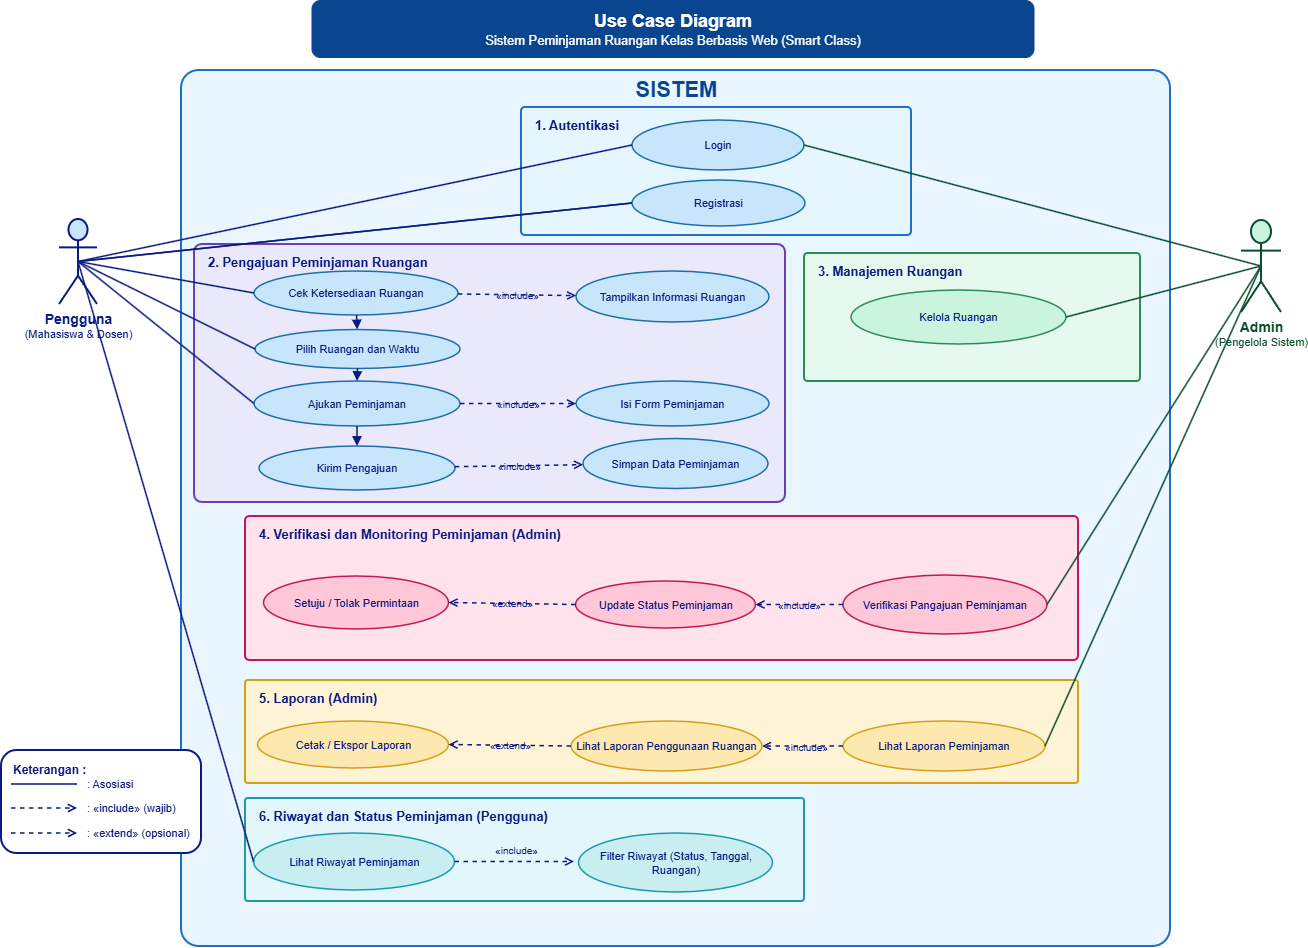

The diagram above was exported from draw.io. Its source (the exported page's mxGraphModel, read from the mxfile embedded in the PNG):
<mxGraphModel dx="1451" dy="975" grid="1" gridSize="10" guides="1" tooltips="1" connect="1" arrows="1" fold="1" page="1" pageScale="1" pageWidth="827" pageHeight="1169" background="light-dark(#ffffff, #121212)" math="0" shadow="0">
  <root>
    <mxCell id="0" />
    <mxCell id="1" parent="0" />
    <mxCell id="T75oq8DHu65DFSW_zWie-1" parent="1" style="rounded=1;html=1;whiteSpace=wrap;fillColor=#0a4590;strokeColor=#0a4590;fontColor=#ffffff;fontSize=13;" value="&lt;b style='font-size:18px'&gt;Use Case Diagram&lt;/b&gt;&lt;br&gt;Sistem Peminjaman Ruangan Kelas Berbasis Web (Smart Class)" vertex="1">
      <mxGeometry height="57" width="722" x="930.5" y="350" as="geometry" />
    </mxCell>
    <mxCell id="T75oq8DHu65DFSW_zWie-2" parent="1" style="rounded=1;arcSize=2;html=1;fillColor=#eaf6ff;strokeColor=#1e6fc8;strokeWidth=2;verticalAlign=top;fontStyle=1;fontSize=22;fontColor=#0a4590;" value="&lt;font&gt;SISTEM&lt;/font&gt;" vertex="1">
      <mxGeometry height="876" width="989" x="800" y="420" as="geometry" />
    </mxCell>
    <mxCell id="T75oq8DHu65DFSW_zWie-3" parent="1" style="rounded=1;arcSize=3;html=1;whiteSpace=wrap;fillColor=#e6f6ff;strokeColor=#1e6fc8;strokeWidth=2;verticalAlign=top;align=left;spacingLeft=12;spacingTop=4;fontStyle=1;fontSize=13;fontColor=#0a1a80;" value="1.  Autentikasi" vertex="1">
      <mxGeometry height="128" width="390" x="1140" y="457" as="geometry" />
    </mxCell>
    <mxCell id="T75oq8DHu65DFSW_zWie-4" parent="1" style="ellipse;whiteSpace=wrap;html=1;fillColor=#c7e6fc;strokeColor=#1e6fa8;strokeWidth=1.5;fontSize=11;fontColor=#0a1a80;" value="Login" vertex="1">
      <mxGeometry height="50" width="172" x="1251" y="470" as="geometry" />
    </mxCell>
    <mxCell id="T75oq8DHu65DFSW_zWie-6" parent="1" style="ellipse;whiteSpace=wrap;html=1;fillColor=#c7e6fc;strokeColor=#1e6fa8;strokeWidth=1.5;fontSize=11;fontColor=#0a1a80;" value="Registrasi" vertex="1">
      <mxGeometry height="46" width="173" x="1251" y="530" as="geometry" />
    </mxCell>
    <mxCell id="T75oq8DHu65DFSW_zWie-8" parent="1" style="rounded=1;arcSize=3;html=1;whiteSpace=wrap;fillColor=#e9e9fb;strokeColor=#6a3fb5;strokeWidth=2;verticalAlign=top;align=left;spacingLeft=12;spacingTop=4;fontStyle=1;fontSize=13;fontColor=#0a1a80;" value="2.  Pengajuan Peminjaman Ruangan" vertex="1">
      <mxGeometry height="258" width="591" x="813" y="594" as="geometry" />
    </mxCell>
    <mxCell id="T75oq8DHu65DFSW_zWie-9" parent="1" style="ellipse;whiteSpace=wrap;html=1;fillColor=#c7e6fc;strokeColor=#1e6fa8;strokeWidth=1.5;fontSize=11;fontColor=#0a1a80;" value="Cek Ketersediaan Ruangan" vertex="1">
      <mxGeometry height="44" width="204" x="873" y="621" as="geometry" />
    </mxCell>
    <mxCell id="T75oq8DHu65DFSW_zWie-10" parent="1" style="ellipse;whiteSpace=wrap;html=1;fillColor=#c7e6fc;strokeColor=#1e6fa8;strokeWidth=1.5;fontSize=11;fontColor=#0a1a80;" value="Tampilkan Informasi Ruangan" vertex="1">
      <mxGeometry height="51" width="193" x="1195" y="621" as="geometry" />
    </mxCell>
    <mxCell id="T75oq8DHu65DFSW_zWie-11" parent="1" style="ellipse;whiteSpace=wrap;html=1;fillColor=#c7e6fc;strokeColor=#1e6fa8;strokeWidth=1.5;fontSize=11;fontColor=#0a1a80;" value="Pilih Ruangan dan Waktu" vertex="1">
      <mxGeometry height="39" width="205" x="874" y="679.5" as="geometry" />
    </mxCell>
    <mxCell id="T75oq8DHu65DFSW_zWie-12" parent="1" style="ellipse;whiteSpace=wrap;html=1;fillColor=#c7e6fc;strokeColor=#1e6fa8;strokeWidth=1.5;fontSize=11;fontColor=#0a1a80;" value="Ajukan Peminjaman" vertex="1">
      <mxGeometry height="45" width="206" x="873" y="731" as="geometry" />
    </mxCell>
    <mxCell id="T75oq8DHu65DFSW_zWie-13" parent="1" style="ellipse;whiteSpace=wrap;html=1;fillColor=#c7e6fc;strokeColor=#1e6fa8;strokeWidth=1.5;fontSize=11;fontColor=#0a1a80;" value="Isi Form Peminjaman" vertex="1">
      <mxGeometry height="45" width="193" x="1195" y="731" as="geometry" />
    </mxCell>
    <mxCell id="T75oq8DHu65DFSW_zWie-14" parent="1" style="ellipse;whiteSpace=wrap;html=1;fillColor=#c7e6fc;strokeColor=#1e6fa8;strokeWidth=1.5;fontSize=11;fontColor=#0a1a80;" value="Kirim Pengajuan" vertex="1">
      <mxGeometry height="44" width="196" x="878" y="796" as="geometry" />
    </mxCell>
    <mxCell id="T75oq8DHu65DFSW_zWie-15" parent="1" style="rounded=1;arcSize=3;html=1;whiteSpace=wrap;fillColor=#e6f9ee;strokeColor=#2e8b57;strokeWidth=2;verticalAlign=top;align=left;spacingLeft=12;spacingTop=4;fontStyle=1;fontSize=13;fontColor=#0a1a80;" value="3.  Manajemen Ruangan" vertex="1">
      <mxGeometry height="128" width="336" x="1423" y="603" as="geometry" />
    </mxCell>
    <mxCell id="T75oq8DHu65DFSW_zWie-19" parent="1" style="ellipse;whiteSpace=wrap;html=1;fillColor=#c9f5df;strokeColor=#2e8b57;strokeWidth=1.5;fontSize=11;fontColor=#0a1a80;" value="Kelola Ruangan" vertex="1">
      <mxGeometry height="54" width="215" x="1470" y="640" as="geometry" />
    </mxCell>
    <mxCell id="T75oq8DHu65DFSW_zWie-20" parent="1" style="rounded=1;arcSize=3;html=1;whiteSpace=wrap;fillColor=#ffe3ec;strokeColor=#c2185b;strokeWidth=2;verticalAlign=top;align=left;spacingLeft=12;spacingTop=4;fontStyle=1;fontSize=13;fontColor=#0a1a80;" value="4.  Verifikasi dan Monitoring Peminjaman (Admin)" vertex="1">
      <mxGeometry height="144" width="833" x="864" y="866" as="geometry" />
    </mxCell>
    <mxCell id="T75oq8DHu65DFSW_zWie-21" parent="1" style="ellipse;whiteSpace=wrap;html=1;fillColor=#ffc7d8;strokeColor=#c2185b;strokeWidth=1.5;fontSize=11;fontColor=#0a1a80;" value="Verifikasi Pangajuan Peminjaman" vertex="1">
      <mxGeometry height="59" width="204" x="1462" y="925" as="geometry" />
    </mxCell>
    <mxCell id="T75oq8DHu65DFSW_zWie-22" parent="1" style="ellipse;whiteSpace=wrap;html=1;fillColor=#ffc7d8;strokeColor=#c2185b;strokeWidth=1.5;fontSize=11;fontColor=#0a1a80;" value="Update Status Peminjaman" vertex="1">
      <mxGeometry height="47" width="180" x="1194.5" y="931" as="geometry" />
    </mxCell>
    <mxCell id="T75oq8DHu65DFSW_zWie-23" parent="1" style="ellipse;whiteSpace=wrap;html=1;fillColor=#ffc7d8;strokeColor=#c2185b;strokeWidth=1.5;fontSize=11;fontColor=#0a1a80;" value="Setuju / Tolak Permintaan" vertex="1">
      <mxGeometry height="53" width="185" x="882.5" y="926" as="geometry" />
    </mxCell>
    <mxCell id="T75oq8DHu65DFSW_zWie-25" parent="1" style="rounded=1;arcSize=3;html=1;whiteSpace=wrap;fillColor=#fff3d6;strokeColor=#d4a017;strokeWidth=2;verticalAlign=top;align=left;spacingLeft=12;spacingTop=4;fontStyle=1;fontSize=13;fontColor=#0a1a80;" value="5.  Laporan (Admin)" vertex="1">
      <mxGeometry height="103" width="833" x="864" y="1030" as="geometry" />
    </mxCell>
    <mxCell id="T75oq8DHu65DFSW_zWie-26" parent="1" style="ellipse;whiteSpace=wrap;html=1;fillColor=#fde9b0;strokeColor=#d4a017;strokeWidth=1.5;fontSize=11;fontColor=#0a1a80;" value="Lihat Laporan Peminjaman" vertex="1">
      <mxGeometry height="50" width="202" x="1462" y="1071" as="geometry" />
    </mxCell>
    <mxCell id="T75oq8DHu65DFSW_zWie-27" parent="1" style="ellipse;whiteSpace=wrap;html=1;fillColor=#fde9b0;strokeColor=#d4a017;strokeWidth=1.5;fontSize=11;fontColor=#0a1a80;" value="Lihat Laporan Penggunaan Ruangan" vertex="1">
      <mxGeometry height="50" width="191" x="1190" y="1071" as="geometry" />
    </mxCell>
    <mxCell id="T75oq8DHu65DFSW_zWie-28" parent="1" style="ellipse;whiteSpace=wrap;html=1;fillColor=#fde9b0;strokeColor=#d4a017;strokeWidth=1.5;fontSize=11;fontColor=#0a1a80;" value="Cetak / Ekspor Laporan" vertex="1">
      <mxGeometry height="47" width="191" x="876.5" y="1071" as="geometry" />
    </mxCell>
    <mxCell id="T75oq8DHu65DFSW_zWie-29" parent="1" style="rounded=1;arcSize=3;html=1;whiteSpace=wrap;fillColor=#e3f6fb;strokeColor=#1b9aaa;strokeWidth=2;verticalAlign=top;align=left;spacingLeft=12;spacingTop=4;fontStyle=1;fontSize=13;fontColor=#0a1a80;" value="6.  Riwayat dan Status Peminjaman (Pengguna)" vertex="1">
      <mxGeometry height="103" width="559" x="864" y="1148" as="geometry" />
    </mxCell>
    <mxCell id="T75oq8DHu65DFSW_zWie-30" parent="1" style="ellipse;whiteSpace=wrap;html=1;fillColor=#c8eef2;strokeColor=#1b9aaa;strokeWidth=1.5;fontSize=11;fontColor=#0a1a80;" value="Lihat Riwayat Peminjaman" vertex="1">
      <mxGeometry height="57" width="201" x="872.5" y="1183" as="geometry" />
    </mxCell>
    <mxCell id="T75oq8DHu65DFSW_zWie-32" parent="1" style="ellipse;whiteSpace=wrap;html=1;fillColor=#c8eef2;strokeColor=#1b9aaa;strokeWidth=1.5;fontSize=11;fontColor=#0a1a80;" value="Filter Riwayat (Status, Tanggal, Ruangan)" vertex="1">
      <mxGeometry height="59" width="194" x="1197.5" y="1183" as="geometry" />
    </mxCell>
    <mxCell id="T75oq8DHu65DFSW_zWie-33" parent="1" style="shape=umlActor;verticalLabelPosition=bottom;verticalAlign=top;html=1;outlineConnect=0;fillColor=#c7e6fc;strokeColor=#0a1a80;strokeWidth=2;fontSize=11;fontColor=#0a1a80;" value="&lt;b style='font-size:14px'&gt;Pengguna&lt;/b&gt;&lt;br&gt;(Mahasiswa &amp; Dosen)" vertex="1">
      <mxGeometry height="85" width="38" x="678" y="569" as="geometry" />
    </mxCell>
    <mxCell id="T75oq8DHu65DFSW_zWie-34" parent="1" style="shape=umlActor;verticalLabelPosition=bottom;verticalAlign=top;html=1;outlineConnect=0;fillColor=#c9f5df;strokeColor=#0a4d2a;strokeWidth=2;fontSize=11;fontColor=#0a4d2a;" value="&lt;b style='font-size:14px'&gt;Admin&lt;/b&gt;&lt;br&gt;(Pengelola Sistem)" vertex="1">
      <mxGeometry height="92" width="40" x="1860" y="570" as="geometry" />
    </mxCell>
    <mxCell id="T75oq8DHu65DFSW_zWie-35" edge="1" parent="1" source="T75oq8DHu65DFSW_zWie-33" style="html=1;endArrow=none;strokeColor=#0a1a80;strokeWidth=1.5;entryX=0;entryY=0.5;entryDx=0;entryDy=0;exitX=0.5;exitY=0.5;exitDx=0;exitDy=0;exitPerimeter=0;" target="T75oq8DHu65DFSW_zWie-4" value="">
      <mxGeometry relative="1" as="geometry" />
    </mxCell>
    <mxCell id="T75oq8DHu65DFSW_zWie-36" edge="1" parent="1" source="T75oq8DHu65DFSW_zWie-33" style="html=1;endArrow=none;strokeColor=#0a1a80;strokeWidth=1.5;entryX=0;entryY=0.5;entryDx=0;entryDy=0;exitX=0.5;exitY=0.5;exitDx=0;exitDy=0;exitPerimeter=0;" target="T75oq8DHu65DFSW_zWie-6" value="">
      <mxGeometry relative="1" as="geometry" />
    </mxCell>
    <mxCell id="T75oq8DHu65DFSW_zWie-37" edge="1" parent="1" source="T75oq8DHu65DFSW_zWie-33" style="html=1;endArrow=none;strokeColor=#0a1a80;strokeWidth=1.5;entryX=0;entryY=0.5;entryDx=0;entryDy=0;exitX=0.5;exitY=0.5;exitDx=0;exitDy=0;exitPerimeter=0;" target="T75oq8DHu65DFSW_zWie-9" value="">
      <mxGeometry relative="1" as="geometry">
        <mxPoint x="870" y="643" as="targetPoint" />
      </mxGeometry>
    </mxCell>
    <mxCell id="T75oq8DHu65DFSW_zWie-38" edge="1" parent="1" source="T75oq8DHu65DFSW_zWie-33" style="html=1;endArrow=none;strokeColor=#0a1a80;strokeWidth=1.5;entryX=0;entryY=0.5;entryDx=0;entryDy=0;exitX=0.5;exitY=0.5;exitDx=0;exitDy=0;exitPerimeter=0;" target="T75oq8DHu65DFSW_zWie-12" value="">
      <mxGeometry relative="1" as="geometry" />
    </mxCell>
    <mxCell id="T75oq8DHu65DFSW_zWie-39" edge="1" parent="1" source="T75oq8DHu65DFSW_zWie-33" style="html=1;endArrow=none;strokeColor=#0a1a80;strokeWidth=1.5;entryX=0;entryY=0.5;entryDx=0;entryDy=0;exitX=0.5;exitY=0.5;exitDx=0;exitDy=0;exitPerimeter=0;" target="T75oq8DHu65DFSW_zWie-11" value="">
      <mxGeometry relative="1" as="geometry" />
    </mxCell>
    <mxCell id="T75oq8DHu65DFSW_zWie-40" edge="1" parent="1" source="T75oq8DHu65DFSW_zWie-33" style="html=1;endArrow=none;strokeColor=#0a1a80;strokeWidth=1.5;entryX=0;entryY=0.5;entryDx=0;entryDy=0;exitX=0.5;exitY=0.5;exitDx=0;exitDy=0;exitPerimeter=0;" target="T75oq8DHu65DFSW_zWie-30" value="">
      <mxGeometry relative="1" as="geometry" />
    </mxCell>
    <mxCell id="T75oq8DHu65DFSW_zWie-42" edge="1" parent="1" source="T75oq8DHu65DFSW_zWie-34" style="html=1;endArrow=none;strokeColor=#0a4d2a;strokeWidth=1.5;exitX=0.5;exitY=0.5;exitDx=0;exitDy=0;exitPerimeter=0;entryX=1;entryY=0.5;entryDx=0;entryDy=0;" target="T75oq8DHu65DFSW_zWie-4" value="">
      <mxGeometry relative="1" as="geometry">
        <mxPoint x="1700" y="575" as="targetPoint" />
      </mxGeometry>
    </mxCell>
    <mxCell id="T75oq8DHu65DFSW_zWie-44" edge="1" parent="1" source="T75oq8DHu65DFSW_zWie-34" style="html=1;endArrow=none;strokeColor=#0a4d2a;strokeWidth=1.5;entryX=1;entryY=0.5;entryDx=0;entryDy=0;exitX=0.5;exitY=0.5;exitDx=0;exitDy=0;exitPerimeter=0;" target="T75oq8DHu65DFSW_zWie-19" value="">
      <mxGeometry relative="1" as="geometry" />
    </mxCell>
    <mxCell id="T75oq8DHu65DFSW_zWie-45" edge="1" parent="1" source="T75oq8DHu65DFSW_zWie-34" style="html=1;endArrow=none;strokeColor=#0a4d2a;strokeWidth=1.5;entryX=1;entryY=0.5;entryDx=0;entryDy=0;exitX=0.5;exitY=0.5;exitDx=0;exitDy=0;exitPerimeter=0;" target="T75oq8DHu65DFSW_zWie-26" value="">
      <mxGeometry relative="1" as="geometry" />
    </mxCell>
    <mxCell id="T75oq8DHu65DFSW_zWie-48" edge="1" parent="1" source="T75oq8DHu65DFSW_zWie-9" style="html=1;dashed=1;endArrow=open;endFill=0;strokeColor=#0a1a80;strokeWidth=1.5;fontSize=10;fontColor=#0a1a80;labelBackgroundColor=none;" target="T75oq8DHu65DFSW_zWie-10" value="«include»">
      <mxGeometry relative="1" as="geometry" />
    </mxCell>
    <mxCell id="T75oq8DHu65DFSW_zWie-49" edge="1" parent="1" source="T75oq8DHu65DFSW_zWie-12" style="html=1;dashed=1;endArrow=open;endFill=0;strokeColor=#0a1a80;strokeWidth=1.5;fontSize=10;fontColor=#0a1a80;labelBackgroundColor=none;" target="T75oq8DHu65DFSW_zWie-13" value="«include»">
      <mxGeometry relative="1" as="geometry" />
    </mxCell>
    <mxCell id="T75oq8DHu65DFSW_zWie-50" edge="1" parent="1" source="T75oq8DHu65DFSW_zWie-14" style="html=1;dashed=1;endArrow=open;endFill=0;strokeColor=#0a1a80;strokeWidth=1.5;fontSize=10;fontColor=#0a1a80;labelBackgroundColor=none;" target="T75oq8DHu65DFSW_zWie-69" value="«include»">
      <mxGeometry relative="1" as="geometry" />
    </mxCell>
    <mxCell id="T75oq8DHu65DFSW_zWie-51" edge="1" parent="1" source="T75oq8DHu65DFSW_zWie-21" style="html=1;dashed=1;endArrow=open;endFill=0;strokeColor=#0a1a80;strokeWidth=1.5;fontSize=10;fontColor=#0a1a80;labelBackgroundColor=none;" target="T75oq8DHu65DFSW_zWie-22" value="«include»">
      <mxGeometry relative="1" as="geometry" />
    </mxCell>
    <mxCell id="T75oq8DHu65DFSW_zWie-52" edge="1" parent="1" source="T75oq8DHu65DFSW_zWie-22" style="html=1;dashed=1;endArrow=open;endFill=0;strokeColor=#0a1a80;strokeWidth=1.5;fontSize=10;fontColor=#0a1a80;labelBackgroundColor=none;exitX=0;exitY=0.5;exitDx=0;exitDy=0;entryX=1;entryY=0.5;entryDx=0;entryDy=0;" target="T75oq8DHu65DFSW_zWie-23" value="«extend»">
      <mxGeometry relative="1" as="geometry">
        <mxPoint x="1190" y="950" as="targetPoint" />
      </mxGeometry>
    </mxCell>
    <mxCell id="T75oq8DHu65DFSW_zWie-54" edge="1" parent="1" source="T75oq8DHu65DFSW_zWie-26" style="html=1;dashed=1;endArrow=open;endFill=0;strokeColor=#0a1a80;strokeWidth=1.5;fontSize=10;fontColor=#0a1a80;labelBackgroundColor=none;" target="T75oq8DHu65DFSW_zWie-27" value="«include»">
      <mxGeometry relative="1" x="-0.0805" as="geometry">
        <mxPoint y="1" as="offset" />
      </mxGeometry>
    </mxCell>
    <mxCell id="T75oq8DHu65DFSW_zWie-56" edge="1" parent="1" source="T75oq8DHu65DFSW_zWie-30" style="html=1;dashed=1;endArrow=open;endFill=0;strokeColor=#0a1a80;strokeWidth=1.5;fontSize=10;fontColor=#0a1a80;labelBackgroundColor=none;" value="«include»">
      <mxGeometry relative="1" x="0.0209" y="12" as="geometry">
        <mxPoint as="offset" />
        <mxPoint x="1193" y="1211.5" as="targetPoint" />
      </mxGeometry>
    </mxCell>
    <mxCell id="T75oq8DHu65DFSW_zWie-58" edge="1" parent="1" source="T75oq8DHu65DFSW_zWie-9" style="html=1;endArrow=block;endFill=1;strokeColor=#0a1a80;strokeWidth=1.5;" target="T75oq8DHu65DFSW_zWie-11" value="">
      <mxGeometry relative="1" as="geometry" />
    </mxCell>
    <mxCell id="T75oq8DHu65DFSW_zWie-59" edge="1" parent="1" source="T75oq8DHu65DFSW_zWie-11" style="html=1;endArrow=block;endFill=1;strokeColor=#0a1a80;strokeWidth=1.5;" target="T75oq8DHu65DFSW_zWie-12" value="">
      <mxGeometry relative="1" as="geometry" />
    </mxCell>
    <mxCell id="T75oq8DHu65DFSW_zWie-60" edge="1" parent="1" source="T75oq8DHu65DFSW_zWie-12" style="html=1;endArrow=block;endFill=1;strokeColor=#0a1a80;strokeWidth=1.5;" target="T75oq8DHu65DFSW_zWie-14" value="">
      <mxGeometry relative="1" as="geometry" />
    </mxCell>
    <mxCell id="T75oq8DHu65DFSW_zWie-61" parent="1" style="rounded=1;html=1;fillColor=#ffffff;strokeColor=#0a1a80;strokeWidth=2;verticalAlign=top;align=left;spacingLeft=10;spacingTop=6;fontSize=12;fontColor=#0a1a80;" value="&lt;b&gt;Keterangan :&lt;/b&gt;" vertex="1">
      <mxGeometry height="103" width="200" x="620" y="1100" as="geometry" />
    </mxCell>
    <mxCell id="T75oq8DHu65DFSW_zWie-62" edge="1" parent="1" style="html=1;endArrow=none;strokeColor=#0a1a80;strokeWidth=1.5;">
      <mxGeometry relative="1" as="geometry">
        <mxPoint x="630" y="1134" as="sourcePoint" />
        <mxPoint x="696" y="1134" as="targetPoint" />
      </mxGeometry>
    </mxCell>
    <mxCell id="T75oq8DHu65DFSW_zWie-63" parent="1" style="text;html=1;align=left;verticalAlign=middle;fontSize=11;fontColor=#0a1a80;" value=": Asosiasi" vertex="1">
      <mxGeometry height="20" width="116" x="704" y="1124" as="geometry" />
    </mxCell>
    <mxCell id="T75oq8DHu65DFSW_zWie-64" edge="1" parent="1" style="html=1;dashed=1;endArrow=open;endFill=0;strokeColor=#0a1a80;strokeWidth=1.5;fontSize=10;fontColor=#0a1a80;labelBackgroundColor=none;">
      <mxGeometry relative="1" as="geometry">
        <mxPoint x="630" y="1158" as="sourcePoint" />
        <mxPoint x="696" y="1158" as="targetPoint" />
      </mxGeometry>
    </mxCell>
    <mxCell id="T75oq8DHu65DFSW_zWie-65" parent="1" style="text;html=1;align=left;verticalAlign=middle;fontSize=11;fontColor=#0a1a80;" value=": «include» (wajib)" vertex="1">
      <mxGeometry height="20" width="116" x="704" y="1148" as="geometry" />
    </mxCell>
    <mxCell id="T75oq8DHu65DFSW_zWie-66" edge="1" parent="1" style="html=1;dashed=1;endArrow=open;endFill=0;strokeColor=#0a1a80;strokeWidth=1.5;fontSize=10;fontColor=#0a1a80;labelBackgroundColor=none;">
      <mxGeometry relative="1" as="geometry">
        <mxPoint x="630" y="1183" as="sourcePoint" />
        <mxPoint x="696" y="1183" as="targetPoint" />
      </mxGeometry>
    </mxCell>
    <mxCell id="T75oq8DHu65DFSW_zWie-67" parent="1" style="text;html=1;align=left;verticalAlign=middle;fontSize=11;fontColor=#0a1a80;" value=": «extend» (opsional)" vertex="1">
      <mxGeometry height="20" width="116" x="704" y="1173" as="geometry" />
    </mxCell>
    <mxCell id="T75oq8DHu65DFSW_zWie-68" edge="1" parent="1" source="T75oq8DHu65DFSW_zWie-34" style="html=1;endArrow=none;strokeColor=#0a4d2a;strokeWidth=1.5;entryX=1;entryY=0.5;entryDx=0;entryDy=0;exitX=0.5;exitY=0.5;exitDx=0;exitDy=0;exitPerimeter=0;" target="T75oq8DHu65DFSW_zWie-21" value="">
      <mxGeometry relative="1" as="geometry">
        <mxPoint x="1850" y="630" as="sourcePoint" />
        <mxPoint x="1619.8645022140508" y="901.4888383046057" as="targetPoint" />
      </mxGeometry>
    </mxCell>
    <mxCell id="T75oq8DHu65DFSW_zWie-69" parent="1" style="ellipse;whiteSpace=wrap;html=1;fillColor=#c7e6fc;strokeColor=#1e6fa8;strokeWidth=1.5;fontSize=11;fontColor=#0a1a80;" value="Simpan Data Peminjaman" vertex="1">
      <mxGeometry height="50" width="185" x="1202" y="788.5" as="geometry" />
    </mxCell>
    <mxCell id="T75oq8DHu65DFSW_zWie-70" edge="1" parent="1" source="T75oq8DHu65DFSW_zWie-27" style="html=1;dashed=1;endArrow=open;endFill=0;strokeColor=#0a1a80;strokeWidth=1.5;fontSize=10;fontColor=#0a1a80;labelBackgroundColor=none;exitX=0;exitY=0.5;exitDx=0;exitDy=0;entryX=1;entryY=0.5;entryDx=0;entryDy=0;" target="T75oq8DHu65DFSW_zWie-28" value="«extend»">
      <mxGeometry relative="1" as="geometry">
        <mxPoint x="1064.5" y="1097" as="sourcePoint" />
        <mxPoint x="1188.5" y="1083" as="targetPoint" />
      </mxGeometry>
    </mxCell>
    <mxCell id="T75oq8DHu65DFSW_zWie-72" edge="1" parent="1" source="T75oq8DHu65DFSW_zWie-33" style="html=1;endArrow=none;strokeColor=#0a1a80;strokeWidth=1.5;entryX=0;entryY=0.5;entryDx=0;entryDy=0;exitX=0.5;exitY=0.5;exitDx=0;exitDy=0;exitPerimeter=0;" target="T75oq8DHu65DFSW_zWie-6" value="">
      <mxGeometry relative="1" as="geometry">
        <mxPoint x="707" y="621" as="sourcePoint" />
        <mxPoint x="883" y="653" as="targetPoint" />
      </mxGeometry>
    </mxCell>
  </root>
</mxGraphModel>